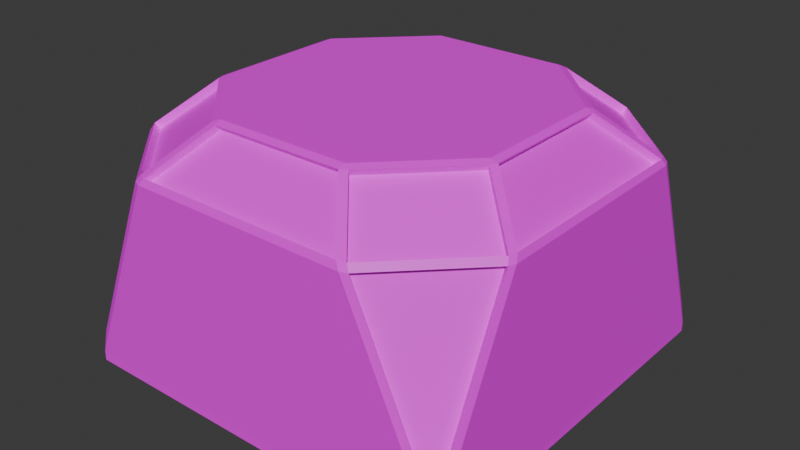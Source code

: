 # Source: Roof4.blend  (saved by Blender 4.5.88; exported with 4.5.12 LTS)
import bpy
from mathutils import Matrix  # noqa: F401  (used for matrix-valued properties, if any)

bpy.ops.wm.read_factory_settings(use_empty=True)
scene = bpy.context.scene
scene.name = 'Scene'

# ---- collections
col_collection = bpy.data.collections.new('Collection'); scene.collection.children.link(col_collection)

# ---- images (referenced by path relative to the original .blend; pixels are not part of the script)
import os
ASSET_DIR = os.environ.get("B2B_ASSET_DIR", "")  # directory of the original .blend (textures are referenced by path, not embedded)
HERE = os.path.dirname(os.path.abspath(__file__))  # packed textures are extracted next to this script under _unpacked/

def load_image(name, relpath, width, height, colorspace="sRGB"):
    """Load a texture the original file referenced (path relative to the .blend, or extracted next to this script)."""
    p = next((c for c in (os.path.join(HERE, relpath), os.path.join(ASSET_DIR, relpath)) if relpath and os.path.exists(c)), "")
    if p:
        img = bpy.data.images.load(p, check_existing=True)
        img.name = name
    else:  # same state as the original file: an image datablock whose file is absent (Cycles renders it pink)
        img = bpy.data.images.new(name, width, height)
        img.source = "FILE"
        img.filepath = "//" + (relpath or name)
    img.colorspace_settings.name = colorspace
    return img
img_base_color = load_image('Base Color', 'Base Color.png', 1024, 1024, 'sRGB')
img_glass_base_color = load_image('Glass Base Color', 'Glass Base Color.png', 1024, 1024, 'sRGB')

# ---- materials (node trees are filled in below, after node groups)
mat_material = bpy.data.materials.new('Material')
mat_material.alpha_threshold = 0.0
mat_material.roughness = 0.5
mat_material.line_color = (0.0, 0.0, 0.0, 1.0)
mat_glass_material = bpy.data.materials.new('Glass Material')

# ---- material node trees
mat_material.use_nodes = True; mat_material.node_tree.nodes.clear()
_N = mat_material.node_tree.nodes; _L = mat_material.node_tree.links
n0 = _N.new('ShaderNodeOutputMaterial'); n0.name = 'Material Output'; n0.location = (300, 300)
n1 = _N.new('ShaderNodeBsdfPrincipled'); n1.name = 'Principled BSDF'; n1.location = (10, 300)
n1.inputs[3].default_value = 1.45
n2 = _N.new('ShaderNodeTexImage'); n2.name = 'Image Texture'; n2.location = (-396, 405)
n2.image = img_base_color
_L.new(n1.outputs[0], n0.inputs[0])
_L.new(n2.outputs[0], n1.inputs[0])
n0.is_active_output = True
mat_glass_material.use_nodes = True; mat_glass_material.node_tree.nodes.clear()
_N = mat_glass_material.node_tree.nodes; _L = mat_glass_material.node_tree.links
n0 = _N.new('ShaderNodeBsdfPrincipled'); n0.name = 'Principled BSDF'; n0.location = (-200, 100)
n1 = _N.new('ShaderNodeOutputMaterial'); n1.name = 'Material Output'; n1.location = (200, 100)
n2 = _N.new('ShaderNodeTexImage'); n2.name = 'Image Texture'; n2.location = (-613, 151)
n2.image = img_glass_base_color
_L.new(n0.outputs[0], n1.inputs[0])
_L.new(n2.outputs[0], n0.inputs[0])
n1.is_active_output = True

# ---- world
world_world = bpy.data.worlds.new('World'); scene.world = world_world
world_world.use_nodes = True; world_world.node_tree.nodes.clear()
_N = world_world.node_tree.nodes; _L = world_world.node_tree.links
n0 = _N.new('ShaderNodeOutputWorld'); n0.name = 'World Output'; n0.location = (300, 300)
n1 = _N.new('ShaderNodeBackground'); n1.name = 'Background'; n1.location = (10, 300)
n1.inputs[0].default_value = (0.05088, 0.05088, 0.05088, 1.0)
_L.new(n1.outputs[0], n0.inputs[0])
n0.is_active_output = True
world_world.color = (0.05088, 0.05088, 0.05088)
world_world.sun_shadow_jitter_overblur = 0.0

# ---- meshes
me_cube_001 = bpy.data.meshes.new('Cube.001')
me_cube_001.from_pydata([(-1.0, -1.0, 0.0), (-1.0, 1.0, 0.0), (1.0, -1.0, 0.0), (1.0, 1.0, 0.0), (-0.9864, 0.9864, 0.1654), (-0.9991, 1.0, 0.0518), (0.9864, 0.9864, 0.1655), (1.0, 0.9991, 0.05172), (0.9865, -0.9865, 0.1655), (0.9991, -1.0, 0.05173), (-0.9863, -0.9863, 0.1652), (-1.0, -0.9992, 0.05197), (1.018, -0.5639, 1.058), (1.004, -0.5409, 1.092), (0.9919, -0.5806, 1.09), (1.004, -0.6001, 1.059), (0.7669, -0.3412, 1.306), (0.7321, -0.344, 1.32), (0.7505, -0.3771, 1.308), (0.344, -0.7321, 1.32), (0.3412, -0.7669, 1.306), (0.3771, -0.7505, 1.308), (0.5639, -1.018, 1.058), (0.6001, -1.004, 1.059), (0.5806, -0.9919, 1.09), (0.5409, -1.004, 1.092), (-0.3407, -0.7668, 1.306), (-0.3436, -0.732, 1.32), (-0.3766, -0.7505, 1.308), (-0.732, -0.3436, 1.32), (-0.7668, -0.3407, 1.306), (-0.7505, -0.3766, 1.308), (-1.017, -0.559, 1.06), (-1.002, -0.5953, 1.061), (-0.9901, -0.5757, 1.091), (-1.002, -0.5363, 1.093), (-0.5363, -1.002, 1.093), (-0.5757, -0.9901, 1.091), (-0.5953, -1.002, 1.061), (-0.559, -1.017, 1.06), (-0.562, 1.018, 1.059), (-0.5982, 1.003, 1.06), (-0.5787, 0.9911, 1.09), (-0.5392, 1.003, 1.092), (-1.003, 0.5391, 1.092), (-0.9911, 0.5787, 1.09), (-1.003, 0.5982, 1.06), (-1.018, 0.562, 1.059), (-0.7669, 0.3412, 1.306), (-0.7321, 0.344, 1.32), (-0.7505, 0.3771, 1.308), (-0.3412, 0.7669, 1.306), (-0.3771, 0.7505, 1.308), (-0.344, 0.7321, 1.32), (1.004, 0.5406, 1.092), (1.018, 0.5635, 1.059), (1.003, 0.5998, 1.059), (0.9916, 0.5802, 1.09), (0.5406, 1.004, 1.092), (0.5802, 0.9916, 1.09), (0.5998, 1.003, 1.059), (0.5635, 1.018, 1.059), (0.3414, 0.7669, 1.306), (0.3442, 0.7321, 1.32), (0.3773, 0.7505, 1.308), (0.7669, 0.3414, 1.306), (0.7505, 0.3773, 1.308), (0.7321, 0.3442, 1.32), (-0.9753, -0.5363, 1.064), (-0.9762, 0.5391, 1.063), (-0.5392, 0.9763, 1.063), (0.5406, 0.9767, 1.062), (0.9767, 0.5406, 1.062), (0.977, -0.5409, 1.062), (0.5409, -0.9769, 1.062), (-0.5363, -0.9753, 1.064), (0.573, -0.9764, 1.048), (0.9764, -0.573, 1.048), (0.9757, -0.5645, 1.057), (0.5645, -0.9757, 1.057), (0.7401, -0.3412, 1.276), (0.7344, -0.3609, 1.275), (0.3609, -0.7344, 1.275), (0.3412, -0.74, 1.276), (-0.5681, -0.9747, 1.049), (-0.9592, -0.9592, 0.1539), (0.9593, 0.9593, 0.1543), (0.9761, 0.5726, 1.048), (-0.3407, -0.74, 1.277), (-0.3604, -0.7343, 1.275), (-0.5595, -0.9739, 1.059), (-0.7343, -0.3604, 1.275), (-0.74, -0.3407, 1.277), (-0.9739, -0.5595, 1.059), (-0.9747, -0.5681, 1.049), (-0.9757, 0.5711, 1.049), (-0.9593, 0.9593, 0.1541), (-0.3412, 0.7401, 1.276), (-0.5626, 0.975, 1.058), (-0.3609, 0.7344, 1.275), (-0.5711, 0.9757, 1.049), (-0.975, 0.5626, 1.058), (-0.74, 0.3412, 1.276), (-0.7343, 0.3609, 1.275), (0.5726, 0.9761, 1.048), (0.9593, -0.9593, 0.1543), (0.7401, 0.3414, 1.276), (0.9754, 0.5641, 1.057), (0.7344, 0.3611, 1.275), (0.5641, 0.9754, 1.057), (0.3414, 0.7401, 1.276), (0.3611, 0.7344, 1.275)], [], [(1, 3, 2, 0), (12, 13, 14, 15), (16, 17, 18), (19, 20, 21), (22, 23, 24, 25), (26, 27, 28), (29, 30, 31), (32, 33, 34, 35), (36, 37, 38, 39), (40, 41, 42, 43), (44, 45, 46, 47), (48, 49, 50), (51, 52, 53), (54, 55, 56, 57), (58, 59, 60, 61), (62, 63, 64), (65, 66, 67), (47, 32, 35, 44), (43, 58, 61, 40), (54, 13, 12, 55), (39, 22, 25, 36), (23, 15, 14, 24), (13, 16, 18, 14), (17, 19, 21, 18), (20, 25, 24, 21), (11, 39, 38, 10), (55, 7, 6, 56), (36, 26, 28, 37), (27, 29, 31, 28), (30, 35, 34, 31), (33, 38, 37, 34), (19, 27, 26, 20), (32, 11, 10, 33), (5, 47, 46, 4), (51, 43, 42, 52), (41, 46, 45, 42), (44, 48, 50, 45), (49, 53, 52, 50), (40, 5, 4, 41), (7, 61, 60, 6), (29, 49, 48, 30), (9, 12, 15, 8), (65, 54, 57, 66), (56, 60, 59, 57), (58, 62, 64, 59), (63, 67, 66, 64), (22, 9, 8, 23), (67, 17, 16, 65), (62, 51, 53, 63), (0, 11, 5, 1), (1, 5, 7, 3), (11, 32, 47, 5), (26, 36, 75, 88), (5, 40, 61, 7), (3, 7, 9, 2), (7, 55, 12, 9), (15, 23, 76, 77), (2, 9, 11, 0), (6, 60, 104, 86), (9, 22, 39, 11), (56, 6, 86, 87), (64, 66, 108, 111), (36, 25, 74, 75), (19, 17, 67, 63, 53, 49, 29, 27), (33, 10, 85, 94), (41, 4, 96, 100), (59, 64, 111, 109), (10, 38, 84, 85), (62, 58, 71, 110), (20, 26, 88, 83), (95, 100, 96), (104, 87, 86), (77, 76, 105), (94, 85, 84), (72, 106, 80, 73), (78, 81, 82, 79), (74, 83, 88, 75), (89, 91, 93, 90), (68, 92, 102, 69), (70, 97, 110, 71), (98, 101, 103, 99), (107, 109, 111, 108), (24, 14, 78, 79), (4, 46, 95, 96), (23, 8, 105, 76), (37, 28, 89, 90), (30, 48, 102, 92), (16, 13, 73, 80), (43, 51, 97, 70), (14, 18, 81, 78), (52, 42, 98, 99), (65, 16, 80, 106), (28, 31, 91, 89), (46, 41, 100, 95), (51, 62, 110, 97), (35, 30, 92, 68), (8, 15, 77, 105), (18, 21, 82, 81), (42, 45, 101, 98), (31, 34, 93, 91), (54, 65, 106, 72), (25, 20, 83, 74), (48, 44, 69, 102), (44, 35, 68, 69), (38, 33, 94, 84), (66, 57, 107, 108), (21, 24, 79, 82), (45, 50, 103, 101), (58, 43, 70, 71), (34, 37, 90, 93), (60, 56, 87, 104), (57, 59, 109, 107), (50, 52, 99, 103), (13, 54, 72, 73)])
me_cube_001.polygons.foreach_set('material_index', [0, 0, 0, 0, 0, 0, 0, 0, 0, 0, 0, 0, 0, 0, 0, 0, 0, 0, 0, 0, 0, 0, 0, 0, 0, 0, 0, 0, 0, 0, 0, 0, 0, 0, 0, 0, 0, 0, 0, 0, 0, 0, 0, 0, 0, 0, 0, 0, 0, 0, 0, 0, 0, 0, 0, 0, 0, 0, 0, 0, 0, 0, 0, 0, 0, 0, 0, 0, 0, 0, 1, 1, 1, 1, 1, 1, 1, 1, 1, 1, 1, 1, 0, 0, 0, 0, 0, 0, 0, 0, 0, 0, 0, 0, 0, 0, 0, 0, 0, 0, 0, 0, 0, 0, 0, 0, 0, 0, 0, 0, 0, 0, 0, 0])
_uv = me_cube_001.uv_layers.new(name='UVMap')
_uv.uv.foreach_set('vector', [0.4291, 0.2007, 0.2554, 0.2007, 0.2554, 0.02704, 0.4291, 0.02704, 0.5706, 0.1628, 0.5735, 0.1608, 0.5733, 0.1642, 0.5707, 0.1659, 0.1807, 0.08458, 0.1777, 0.08434, 0.1793, 0.08147, 0.144, 0.05064, 0.1438, 0.04762, 0.1469, 0.04904, 0.03006, 0.3913, 0.02999, 0.3944, 0.02734, 0.3927, 0.02716, 0.3893, 0.08453, 0.04764, 0.08428, 0.05067, 0.08142, 0.04906, 0.05056, 0.08441, 0.04754, 0.08466, 0.04896, 0.08154, 0.3429, 0.293, 0.343, 0.2899, 0.3457, 0.2916, 0.3458, 0.295, 0.02704, 0.2957, 0.02721, 0.2923, 0.02987, 0.2906, 0.02993, 0.2937, 0.4874, 0.2928, 0.4875, 0.2896, 0.4901, 0.2913, 0.4903, 0.2948, 0.3458, 0.3884, 0.3456, 0.3919, 0.3429, 0.3936, 0.3429, 0.3904, 0.04755, 0.1439, 0.05057, 0.1441, 0.04897, 0.147, 0.08453, 0.1808, 0.08142, 0.1794, 0.08429, 0.1778, 0.5735, 0.06686, 0.5706, 0.06487, 0.5707, 0.06172, 0.5734, 0.06342, 0.4903, 0.3885, 0.4901, 0.392, 0.4874, 0.3937, 0.4874, 0.3905, 0.1438, 0.1808, 0.1441, 0.1778, 0.1469, 0.1794, 0.1808, 0.1439, 0.1793, 0.147, 0.1777, 0.1441, 0.3429, 0.3904, 0.3429, 0.293, 0.3458, 0.295, 0.3458, 0.3884, 0.4903, 0.2948, 0.4903, 0.3885, 0.4874, 0.3905, 0.4874, 0.2928, 0.5735, 0.06686, 0.5735, 0.1608, 0.5706, 0.1628, 0.5706, 0.06487, 0.02993, 0.2937, 0.03006, 0.3913, 0.02716, 0.3893, 0.02704, 0.2957, 0.9344, 0.3598, 0.9344, 0.4094, 0.9325, 0.4099, 0.9325, 0.3593, 0.2013, 0.06723, 0.1807, 0.08458, 0.1793, 0.08147, 0.2003, 0.06378, 0.1777, 0.08434, 0.144, 0.05064, 0.1469, 0.04904, 0.1793, 0.08147, 0.1438, 0.04762, 0.1611, 0.02704, 0.1645, 0.02807, 0.1469, 0.04904, 0.1175, 0.2555, 0.02993, 0.2937, 0.02987, 0.2906, 0.1077, 0.2566, 0.5706, 0.06487, 0.4832, 0.02704, 0.4931, 0.02814, 0.5707, 0.06172, 0.06754, 0.02721, 0.08453, 0.04764, 0.08142, 0.04906, 0.06412, 0.02826, 0.08428, 0.05067, 0.05056, 0.08441, 0.04896, 0.08154, 0.08142, 0.04906, 0.04754, 0.08466, 0.0271, 0.06768, 0.02814, 0.06425, 0.04896, 0.08154, 0.9135, 0.1908, 0.9135, 0.1408, 0.9154, 0.1403, 0.9154, 0.1912, 0.144, 0.05064, 0.08428, 0.05067, 0.08453, 0.04764, 0.1438, 0.04762, 0.3429, 0.293, 0.2554, 0.2548, 0.2652, 0.2559, 0.343, 0.2899, 0.2554, 0.4285, 0.3429, 0.3904, 0.3429, 0.3936, 0.2653, 0.4273, 0.08453, 0.1808, 0.06734, 0.2014, 0.06391, 0.2003, 0.08142, 0.1794, 0.9125, 0.9329, 0.9125, 0.8832, 0.9144, 0.8827, 0.9144, 0.9333, 0.02704, 0.1611, 0.04755, 0.1439, 0.04897, 0.147, 0.02808, 0.1645, 0.05057, 0.1441, 0.08429, 0.1778, 0.08142, 0.1794, 0.04897, 0.147, 0.4874, 0.2928, 0.3999, 0.2548, 0.4098, 0.2559, 0.4875, 0.2896, 0.3999, 0.4285, 0.4874, 0.3905, 0.4874, 0.3937, 0.4098, 0.4273, 0.05056, 0.08441, 0.05057, 0.1441, 0.04755, 0.1439, 0.04754, 0.08466, 0.4832, 0.2007, 0.5706, 0.1628, 0.5707, 0.1659, 0.4931, 0.1995, 0.1808, 0.1439, 0.2013, 0.1612, 0.2003, 0.1646, 0.1793, 0.147, 0.9344, 0.2552, 0.9344, 0.3048, 0.9325, 0.3053, 0.9325, 0.2547, 0.1611, 0.2014, 0.1438, 0.1808, 0.1469, 0.1794, 0.1646, 0.2003, 0.1441, 0.1778, 0.1777, 0.1441, 0.1793, 0.147, 0.1469, 0.1794, 0.03006, 0.3913, 0.1175, 0.4291, 0.1076, 0.428, 0.02999, 0.3944, 0.1777, 0.1441, 0.1777, 0.08434, 0.1807, 0.08458, 0.1808, 0.1439, 0.1438, 0.1808, 0.08453, 0.1808, 0.08429, 0.1778, 0.1441, 0.1778, 0.1716, 0.2555, 0.1761, 0.2555, 0.1761, 0.4292, 0.1716, 0.4292, 0.686, 0.2547, 0.6905, 0.2548, 0.6905, 0.4285, 0.686, 0.4285, 0.5444, 0.2548, 0.6319, 0.293, 0.6319, 0.3904, 0.5444, 0.4285, 0.973, 0.1403, 0.973, 0.1679, 0.9695, 0.1679, 0.9695, 0.1404, 0.02704, 0.4832, 0.1145, 0.5211, 0.1145, 0.6189, 0.02704, 0.6568, 0.7227, 0.4825, 0.7272, 0.4826, 0.7272, 0.6562, 0.7227, 0.6562, 0.5812, 0.4825, 0.6686, 0.5204, 0.6686, 0.6183, 0.5812, 0.6562, 0.1084, 0.9081, 0.1084, 0.8585, 0.1117, 0.8585, 0.1117, 0.9081, 0.1716, 0.4832, 0.1761, 0.4833, 0.1761, 0.6569, 0.1716, 0.6569, 0.7813, 0.8627, 0.7813, 0.7781, 0.7838, 0.778, 0.7838, 0.8626, 0.3429, 0.6562, 0.2555, 0.6184, 0.2554, 0.5208, 0.3429, 0.4825, 0.8784, 0.2548, 0.8784, 0.3394, 0.8759, 0.3393, 0.8759, 0.2547, 0.7003, 0.8463, 0.711, 0.8156, 0.7142, 0.8153, 0.7034, 0.8459, 0.111, 0.7109, 0.111, 0.8044, 0.1084, 0.8044, 0.1084, 0.7109, 0.4934, 0.4825, 0.5271, 0.5162, 0.5271, 0.576, 0.4934, 0.6097, 0.4336, 0.6097, 0.3999, 0.576, 0.3999, 0.5163, 0.4337, 0.4825, 0.8584, 0.6304, 0.8584, 0.7153, 0.8559, 0.7153, 0.8559, 0.6304, 0.8594, 0.02709, 0.8594, 0.1118, 0.8569, 0.1117, 0.8569, 0.02704, 0.711, 0.8723, 0.7003, 0.8463, 0.7034, 0.8459, 0.7142, 0.8719, 0.8559, 0.5674, 0.8559, 0.4826, 0.8584, 0.4825, 0.8584, 0.5674, 0.972, 0.8827, 0.972, 0.9104, 0.9685, 0.9104, 0.9685, 0.8827, 0.9125, 0.8286, 0.9125, 0.7694, 0.9151, 0.7694, 0.9151, 0.8286, 0.3999, 0.6638, 0.4351, 0.6643, 0.3999, 0.7413, 0.4891, 0.6638, 0.5242, 0.6638, 0.4903, 0.7413, 0.714, 0.04109, 0.7461, 0.02704, 0.7461, 0.1116, 0.6599, 0.02704, 0.6599, 0.1119, 0.6276, 0.04131, 0.7652, 0.3487, 0.7446, 0.3314, 0.7446, 0.2721, 0.7652, 0.2547, 0.2827, 0.7608, 0.2554, 0.7584, 0.2554, 0.7126, 0.2827, 0.7102, 0.7813, 0.6304, 0.8018, 0.6478, 0.8017, 0.707, 0.7813, 0.7239, 0.7272, 0.7128, 0.7272, 0.7587, 0.7003, 0.7612, 0.7003, 0.7103, 0.5812, 0.7102, 0.6016, 0.7272, 0.6017, 0.7864, 0.5812, 0.8036, 0.7813, 0.4825, 0.8018, 0.4997, 0.8018, 0.559, 0.7813, 0.5763, 0.1716, 0.7617, 0.1716, 0.711, 0.1987, 0.7134, 0.1987, 0.7593, 0.05431, 0.7109, 0.05431, 0.7614, 0.02704, 0.759, 0.02704, 0.7132, 0.7003, 0.9621, 0.7003, 0.9264, 0.7031, 0.9278, 0.7031, 0.9635, 0.8559, 0.8541, 0.8559, 0.7694, 0.8585, 0.7694, 0.8585, 0.8541, 0.4025, 0.7955, 0.4025, 0.88, 0.3999, 0.88, 0.3999, 0.7954, 0.1823, 0.8727, 0.1716, 0.8468, 0.1747, 0.8464, 0.1855, 0.8723, 0.9161, 0.02704, 0.9161, 0.08627, 0.9135, 0.08627, 0.9135, 0.02704, 0.4926, 0.934, 0.4926, 0.9618, 0.4891, 0.9618, 0.4891, 0.934, 0.9692, 0.5103, 0.9692, 0.4825, 0.9727, 0.4825, 0.9727, 0.5103, 0.2662, 0.8719, 0.2554, 0.8458, 0.2586, 0.8455, 0.2693, 0.8715, 0.745, 0.166, 0.745, 0.1941, 0.7419, 0.195, 0.7419, 0.1669, 0.9151, 0.4825, 0.9151, 0.5418, 0.9125, 0.5418, 0.9125, 0.4825, 0.1716, 0.8468, 0.1823, 0.8161, 0.1855, 0.8158, 0.1747, 0.8464, 0.6419, 0.8577, 0.6419, 0.9074, 0.6386, 0.9074, 0.6386, 0.8577, 0.9151, 0.6304, 0.9151, 0.6897, 0.9125, 0.6897, 0.9125, 0.6304, 0.9692, 0.797, 0.9692, 0.7694, 0.9727, 0.7694, 0.9727, 0.797, 0.4891, 0.88, 0.4891, 0.7954, 0.4917, 0.7954, 0.4917, 0.8799, 0.2554, 0.8458, 0.2662, 0.8152, 0.2693, 0.8148, 0.2586, 0.8455, 0.7813, 0.9526, 0.7813, 0.9167, 0.7841, 0.9182, 0.7841, 0.954, 0.0301, 0.9265, 0.0301, 0.9545, 0.02704, 0.9554, 0.02704, 0.9274, 0.3999, 0.9619, 0.3999, 0.9341, 0.4034, 0.9341, 0.4034, 0.9619, 0.1716, 0.9546, 0.1716, 0.9267, 0.175, 0.9268, 0.175, 0.9546, 0.9727, 0.6304, 0.9727, 0.6581, 0.9692, 0.6581, 0.9692, 0.6304, 0.8192, 0.3481, 0.8192, 0.2547, 0.8218, 0.2547, 0.8218, 0.3481, 0.5812, 0.9076, 0.5812, 0.8577, 0.5845, 0.8577, 0.5845, 0.9076, 0.6878, 0.166, 0.6878, 0.1942, 0.6848, 0.1951, 0.6848, 0.1669, 0.6307, 0.166, 0.6307, 0.1942, 0.6276, 0.1951, 0.6276, 0.1669, 0.03779, 0.8724, 0.02704, 0.8464, 0.0302, 0.8461, 0.04095, 0.8721, 0.3368, 0.804, 0.3368, 0.7102, 0.3394, 0.7102, 0.3394, 0.804, 0.8556, 0.9442, 0.8556, 0.9082, 0.8585, 0.9096, 0.8585, 0.9456, 0.3401, 0.8581, 0.3401, 0.9077, 0.3368, 0.9077, 0.3368, 0.8581, 0.2554, 0.9617, 0.2554, 0.926, 0.2582, 0.9274, 0.2582, 0.9631, 0.02704, 0.8464, 0.03779, 0.8158, 0.04095, 0.8155, 0.0302, 0.8461, 0.8002, 0.121, 0.8002, 0.02704, 0.8028, 0.02704, 0.8028, 0.121])
me_cube_001.materials.append(mat_material)
me_cube_001.materials.append(mat_glass_material)
me_cube_001.use_paint_bone_selection = False
me_cube_001.use_paint_mask = True
me_cube_001.update()

# ---- objects
ob_cube = bpy.data.objects.new('Cube', me_cube_001)

# ---- transforms, parenting, visibility, modifiers, constraints
ob_cube.location = (0.0, 0.0, 0.0)
ob_cube.scale = (8.0, 8.0, 8.0)

# ---- collection membership
col_collection.objects.link(ob_cube)

# ---- scene / render settings (as saved in the file)
scene.frame_start = 1; scene.frame_end = 250; scene.frame_set(1)
scene.render.engine = 'CYCLES'
scene.cycles.samples = 1
scene.cycles.bake_type = 'NORMAL'
bpy.context.view_layer.update()

# ---- added for rendering (the .blend has no active camera and no usable light): camera, sun
cam_auto = bpy.data.cameras.new('AutoCamera')
cam_auto.lens = 50.0
cam_auto.sensor_width = 36.0
cam_auto.clip_end = 1000.0
ob_auto_camera = bpy.data.objects.new('AutoCamera', cam_auto)
scene.collection.objects.link(ob_auto_camera)
ob_auto_camera.location = (23.447, -28.1341, 24.0338)
ob_auto_camera.rotation_euler = (1.09748, -7.21219e-08, 0.694738)
scene.camera = ob_auto_camera
light_auto_sun = bpy.data.lights.new('AutoSun', 'SUN')
light_auto_sun.energy = 3.0
light_auto_sun.angle = 0.0523599
ob_auto_sun = bpy.data.objects.new('AutoSun', light_auto_sun)
scene.collection.objects.link(ob_auto_sun)
ob_auto_sun.rotation_euler = (0.872665, 0.174533, 0.523599)
bpy.context.view_layer.update()
